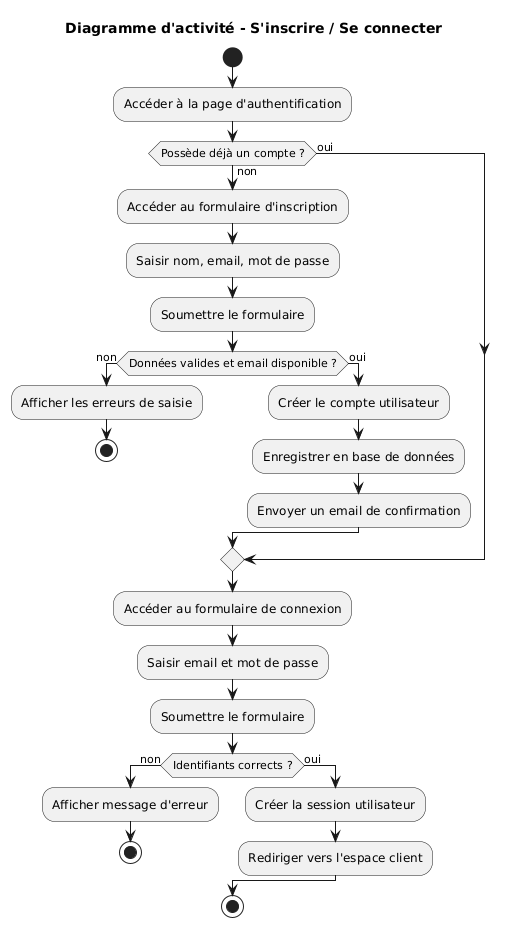

The diagram above was rendered by PlantUML. Its source (embedded in the PNG):
@startuml
title Diagramme d'activité - S'inscrire / Se connecter

start
:Accéder à la page d'authentification;

if (Possède déjà un compte ?) then (non)
    :Accéder au formulaire d'inscription;
    :Saisir nom, email, mot de passe;
    :Soumettre le formulaire;

    if (Données valides et email disponible ?) then (non)
        :Afficher les erreurs de saisie;
        stop
    else (oui)
        :Créer le compte utilisateur;
        :Enregistrer en base de données;
        :Envoyer un email de confirmation;
    endif
else (oui)
endif

:Accéder au formulaire de connexion;
:Saisir email et mot de passe;
:Soumettre le formulaire;

if (Identifiants corrects ?) then (non)
    :Afficher message d'erreur;
    stop
else (oui)
    :Créer la session utilisateur;
    :Rediriger vers l'espace client;
endif

stop
@enduml